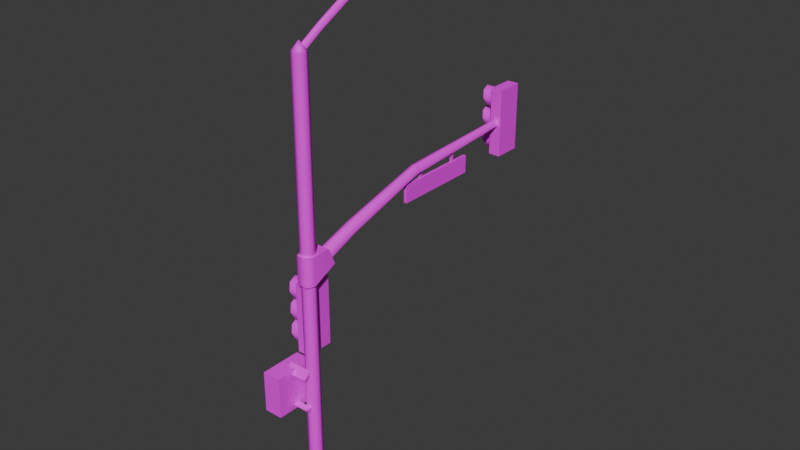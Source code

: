 # Source: CCity_TrafficLight.blend  (saved by Blender 4.5.88; exported with 4.5.12 LTS)
import bpy
from mathutils import Matrix  # noqa: F401  (used for matrix-valued properties, if any)

bpy.ops.wm.read_factory_settings(use_empty=True)
scene = bpy.context.scene
scene.name = 'Scene'

# ---- collections
col_collection = bpy.data.collections.new('Collection'); scene.collection.children.link(col_collection)

# ---- images (referenced by path relative to the original .blend; pixels are not part of the script)
import os
ASSET_DIR = os.environ.get("B2B_ASSET_DIR", "")  # directory of the original .blend (textures are referenced by path, not embedded)
HERE = os.path.dirname(os.path.abspath(__file__))  # packed textures are extracted next to this script under _unpacked/

def load_image(name, relpath, width, height, colorspace="sRGB"):
    """Load a texture the original file referenced (path relative to the .blend, or extracted next to this script)."""
    p = next((c for c in (os.path.join(HERE, relpath), os.path.join(ASSET_DIR, relpath)) if relpath and os.path.exists(c)), "")
    if p:
        img = bpy.data.images.load(p, check_existing=True)
        img.name = name
    else:  # same state as the original file: an image datablock whose file is absent (Cycles renders it pink)
        img = bpy.data.images.new(name, width, height)
        img.source = "FILE"
        img.filepath = "//" + (relpath or name)
    img.colorspace_settings.name = colorspace
    return img
img_file21 = load_image('file21', 'City_Props.png', 1024, 1024, 'sRGB')

# ---- materials (node trees are filled in below, after node groups)
mat_cityprops = bpy.data.materials.new('CityProps')
mat_cityprops.diffuse_color = (1.0, 1.0, 1.0, 1.0)
mat_cityprops.roughness = 0.5528
mat_cityprops1glow = bpy.data.materials.new('CityProps1GLOW')
mat_cityprops1glow.diffuse_color = (1.0, 1.0, 1.0, 1.0)
mat_cityprops1glow.roughness = 0.5528
mat_greenglow = bpy.data.materials.new('GreenGlow')
mat_greenglow.diffuse_color = (0.155, 1.0, 0.0, 1.0)
mat_greenglow.roughness = 0.5528
mat_whiteglow1 = bpy.data.materials.new('WhiteGlow1')
mat_whiteglow1.diffuse_color = (0.5095, 0.5098, 0.3798, 1.0)
mat_whiteglow1.roughness = 0.5528

# ---- material node trees
mat_cityprops.use_nodes = True; mat_cityprops.node_tree.nodes.clear()
_N = mat_cityprops.node_tree.nodes; _L = mat_cityprops.node_tree.links
n0 = _N.new('ShaderNodeBsdfPrincipled'); n0.name = 'Principled BSDF'; n0.location = (-200, 100)
n0.inputs[2].default_value = 0.5528
n0.inputs[27].default_value = (0.0, 0.0, 0.0, 1.0)
n0.inputs[28].default_value = 1.0
n1 = _N.new('ShaderNodeOutputMaterial'); n1.name = 'Material Output'; n1.location = (200, 100)
n2 = _N.new('ShaderNodeNormalMap'); n2.name = 'Normal Map'; n2.location = (-600, -600)
n2.label = 'Normal/Map'
n3 = _N.new('ShaderNodeTexImage'); n3.name = 'Image Texture'; n3.location = (-600, 300)
n3.image = img_file21
_L.new(n0.outputs[0], n1.inputs[0])
_L.new(n2.outputs[0], n0.inputs[5])
_L.new(n3.outputs[0], n0.inputs[0])
n1.is_active_output = True
mat_cityprops1glow.use_nodes = True; mat_cityprops1glow.node_tree.nodes.clear()
_N = mat_cityprops1glow.node_tree.nodes; _L = mat_cityprops1glow.node_tree.links
n0 = _N.new('ShaderNodeBsdfPrincipled'); n0.name = 'Principled BSDF'; n0.location = (-200, 100)
n0.inputs[2].default_value = 0.5528
n0.inputs[27].default_value = (0.0, 0.0, 0.0, 1.0)
n0.inputs[28].default_value = 1.0
n1 = _N.new('ShaderNodeOutputMaterial'); n1.name = 'Material Output'; n1.location = (200, 100)
n2 = _N.new('ShaderNodeNormalMap'); n2.name = 'Normal Map'; n2.location = (-600, -600)
n2.label = 'Normal/Map'
n3 = _N.new('ShaderNodeTexImage'); n3.name = 'Image Texture'; n3.location = (-600, 300)
n3.image = img_file21
_L.new(n0.outputs[0], n1.inputs[0])
_L.new(n2.outputs[0], n0.inputs[5])
_L.new(n3.outputs[0], n0.inputs[0])
n1.is_active_output = True
mat_greenglow.use_nodes = True; mat_greenglow.node_tree.nodes.clear()
_N = mat_greenglow.node_tree.nodes; _L = mat_greenglow.node_tree.links
n0 = _N.new('ShaderNodeBsdfPrincipled'); n0.name = 'Principled BSDF'; n0.location = (-200, 100)
n0.inputs[0].default_value = (0.155, 1.0, 0.0, 1.0)
n0.inputs[2].default_value = 0.5528
n0.inputs[27].default_value = (0.0, 0.0, 0.0, 1.0)
n0.inputs[28].default_value = 1.0
n1 = _N.new('ShaderNodeOutputMaterial'); n1.name = 'Material Output'; n1.location = (200, 100)
n2 = _N.new('ShaderNodeNormalMap'); n2.name = 'Normal Map'; n2.location = (-600, -600)
n2.label = 'Normal/Map'
_L.new(n0.outputs[0], n1.inputs[0])
_L.new(n2.outputs[0], n0.inputs[5])
n1.is_active_output = True
mat_whiteglow1.use_nodes = True; mat_whiteglow1.node_tree.nodes.clear()
_N = mat_whiteglow1.node_tree.nodes; _L = mat_whiteglow1.node_tree.links
n0 = _N.new('ShaderNodeBsdfPrincipled'); n0.name = 'Principled BSDF'; n0.location = (-200, 100)
n0.inputs[0].default_value = (0.5095, 0.5098, 0.3798, 1.0)
n0.inputs[2].default_value = 0.5528
n0.inputs[27].default_value = (0.0, 0.0, 0.0, 1.0)
n0.inputs[28].default_value = 1.0
n1 = _N.new('ShaderNodeOutputMaterial'); n1.name = 'Material Output'; n1.location = (200, 100)
n2 = _N.new('ShaderNodeNormalMap'); n2.name = 'Normal Map'; n2.location = (-600, -600)
n2.label = 'Normal/Map'
_L.new(n0.outputs[0], n1.inputs[0])
_L.new(n2.outputs[0], n0.inputs[5])
n1.is_active_output = True

# ---- world
world_world = bpy.data.worlds.new('World'); scene.world = world_world
world_world.use_nodes = True; world_world.node_tree.nodes.clear()
_N = world_world.node_tree.nodes; _L = world_world.node_tree.links
n0 = _N.new('ShaderNodeOutputWorld'); n0.name = 'World Output'; n0.location = (200, 100)
n1 = _N.new('ShaderNodeBackground'); n1.name = 'Background'; n1.location = (-200, 100)
n1.inputs[0].default_value = (0.05088, 0.05088, 0.05088, 1.0)
_L.new(n1.outputs[0], n0.inputs[0])
n0.is_active_output = True
world_world.color = (0.05088, 0.05088, 0.05088)
world_world.sun_shadow_jitter_overblur = 0.0

# ---- meshes
me_mesh_315 = bpy.data.meshes.new('Mesh.315')
me_mesh_315.from_pydata([(259.5, 610.0, 2.395), (259.5, 646.3, 2.395), (259.5, 646.3, -3.961), (259.5, 610.0, -3.961), (440.5, 610.0, -3.961), (440.5, 646.3, -3.961), (440.5, 646.7, 2.727), (440.5, 610.0, 2.395), (394.6, 643.8, 1.08), (394.6, 643.8, -1.963), (401.7, 643.8, -1.963), (401.7, 643.8, 1.08), (394.6, 677.8, -1.963), (401.7, 677.8, -1.963), (401.7, 677.8, 1.214), (394.6, 677.8, 1.08), (299.0, 643.8, 1.081), (299.0, 643.8, -1.962), (306.0, 643.8, -1.962), (306.0, 643.8, 1.081), (299.0, 671.3, -2.361), (306.0, 671.3, -2.361), (306.0, 671.3, 1.593), (299.0, 671.3, 1.426), (10.44, 596.9, -6.316), (10.44, 596.9, 6.423), (14.1, 577.2, 12.79), (14.1, 577.2, -12.69), (556.3, 691.1, -2.216), (556.3, 691.1, 2.282), (555.3, 678.1, 4.552), (555.4, 678.0, -4.445), (283.7, 662.3, -8.448), (283.6, 662.5, 8.003), (282.2, 678.7, 3.788), (282.2, 678.6, -4.438), (283.7, 662.3, -8.448), (283.6, 662.5, 8.003), (282.2, 678.7, 3.788), (282.2, 678.6, -4.438), (108.2, 612.5, -10.52), (108.2, 612.5, 10.63), (105.2, 630.4, 5.341), (105.2, 630.4, -5.234), (108.2, 612.5, 10.63), (105.2, 630.4, 5.341), (105.2, 630.4, -5.234), (108.2, 612.5, -10.52), (-2.112, 554.6, 16.75), (49.66, 577.7, 15.57), (-2.112, 611.9, 16.75), (35.18, 611.9, 15.57), (-2.112, 611.9, -15.95), (35.18, 611.9, -14.76), (-2.112, 554.6, -15.95), (49.66, 577.7, -14.76), (-16.62, 554.6, -9.699), (-16.62, 554.6, 10.5), (-16.62, 611.9, 10.5), (-16.62, 611.9, -9.699), (9.763, 969.0, 9.764), (13.81, 969.0, 0.0), (9.763, 969.0, -9.764), (0.0, 969.0, -13.81), (-9.764, 969.0, -9.764), (-13.81, 969.0, 0.0), (-9.764, 969.0, 9.764), (0.0, 969.0, 13.81), (9.763, 969.0, 9.764), (13.81, 969.0, 0.0), (9.763, 969.0, -9.764), (0.0, 969.0, -13.81), (-9.764, 969.0, -9.764), (-13.81, 969.0, 0.0), (-9.764, 969.0, 9.764), (0.0, 969.0, 13.81), (0.0, 987.0, 0.0), (0.0, -1.907e-06, -13.81), (9.763, -1.907e-06, -9.764), (13.81, -1.907e-06, 0.0), (9.763, -1.907e-06, 9.764), (0.0, -1.907e-06, 13.81), (-9.764, -1.907e-06, 9.764), (-13.81, -1.907e-06, 0.0), (-9.764, -1.907e-06, -9.764), (266.2, 1097.0, 4.033), (266.3, 1085.0, 5.704), (266.3, 1085.0, -5.703), (266.2, 1097.0, -4.033), (266.1, 1099.0, 0.0), (285.8, 1104.0, 16.87), (286.1, 1088.0, 23.86), (286.1, 1088.0, -23.85), (285.8, 1104.0, -16.87), (285.6, 1108.0, 0.0003052), (321.7, 1105.0, 17.25), (322.0, 1088.0, 24.39), (322.0, 1088.0, -24.39), (321.7, 1105.0, -17.25), (321.5, 1109.0, 0.0003052), (334.3, 1102.0, 10.91), (334.5, 1088.0, 15.43), (334.5, 1088.0, -15.43), (334.3, 1102.0, -10.91), (334.2, 1105.0, 0.0), (339.8, 1089.0, 0.0), (2.203, 975.6, 3.427), (4.524, 965.2, 4.847), (4.524, 965.2, -4.846), (2.203, 975.6, -3.427), (1.243, 976.7, 0.0), (199.7, 1074.0, 4.847), (199.7, 1074.0, -4.846), (198.2, 1085.0, -3.427), (197.6, 1087.0, 0.0), (198.2, 1085.0, 3.427), (48.15, 992.3, 4.847), (48.15, 992.3, -4.846), (46.39, 1003.0, -3.427), (45.66, 1004.0, 0.0), (46.39, 1003.0, 3.427), (285.8, 1104.0, 16.87), (285.6, 1108.0, 0.0), (285.8, 1104.0, -16.87), (286.1, 1088.0, -23.85), (286.1, 1088.0, 23.86), (199.7, 1074.0, 4.847), (199.7, 1074.0, -4.846), (198.2, 1085.0, -3.427), (197.6, 1087.0, 0.0), (198.2, 1085.0, 3.427), (-26.54, 368.0, -41.97), (-26.54, 368.0, -41.97), (-12.36, 368.0, -41.97), (-12.36, 381.9, -41.97), (-26.54, 368.0, 4.908), (-26.54, 368.0, 4.908), (-12.36, 368.0, 4.908), (-12.36, 381.9, 4.908), (-26.54, 302.4, -41.97), (-12.36, 288.5, -41.97), (-12.36, 302.4, -41.97), (-26.54, 302.4, 4.908), (-12.36, 288.5, 4.908), (-12.36, 302.4, 4.908), (-54.44, 366.7, -65.85), (15.14, 366.7, -65.85), (-54.44, 302.7, -65.85), (15.14, 302.7, -65.85), (-61.65, 375.9, -24.26), (22.35, 375.9, -24.26), (22.35, 375.9, -61.49), (-61.65, 375.9, -61.49), (-61.65, 293.6, -61.49), (22.35, 293.6, -61.49), (22.35, 293.6, -24.26), (-61.65, 293.6, -24.26), (-54.44, 366.7, -65.85), (15.14, 366.7, -65.85), (15.14, 302.7, -65.85), (-54.44, 302.7, -65.85), (-61.65, 375.9, -24.26), (-61.65, 293.6, -24.26), (22.35, 293.6, -24.26), (22.35, 375.9, -24.26), (-4.1, 545.9, -4.669), (-4.1, 405.5, -4.669), (52.24, 405.5, -4.669), (52.24, 545.9, -4.669), (-4.1, 545.9, -28.81), (52.24, 545.9, -28.81), (-4.1, 405.5, -28.81), (52.24, 405.5, -28.81), (-4.1, 545.9, -4.669), (52.24, 545.9, -4.669), (52.24, 545.9, -28.81), (-4.1, 545.9, -28.81), (-4.1, 405.5, -28.81), (52.24, 405.5, -28.81), (52.24, 405.5, -4.669), (-4.1, 405.5, -4.669), (38.45, 532.0, -56.92), (23.79, 538.1, -58.79), (9.138, 532.0, -56.92), (3.067, 517.3, -52.79), (9.138, 502.7, -46.85), (38.45, 502.7, -46.85), (44.52, 517.3, -52.79), (38.45, 532.0, -27.39), (23.79, 538.1, -27.39), (9.138, 532.0, -27.39), (3.067, 517.3, -27.39), (9.138, 502.7, -27.39), (38.45, 502.7, -27.39), (44.52, 517.3, -27.39), (36.41, 529.9, -43.08), (23.79, 535.2, -43.08), (11.18, 529.9, -43.08), (5.959, 517.3, -43.08), (11.18, 504.7, -43.08), (23.79, 499.5, -43.08), (36.41, 504.7, -43.08), (41.63, 517.3, -43.08), (23.79, 517.3, -50.06), (38.45, 488.6, -56.92), (23.79, 494.6, -58.79), (9.138, 488.6, -56.92), (3.067, 473.9, -52.79), (9.138, 459.3, -46.85), (38.45, 459.3, -46.85), (44.52, 473.9, -52.79), (38.45, 488.6, -27.39), (23.79, 494.6, -27.39), (9.138, 488.6, -27.39), (3.067, 473.9, -27.39), (9.138, 459.3, -27.39), (38.45, 459.3, -27.39), (44.52, 473.9, -27.39), (36.41, 486.5, -43.08), (23.79, 491.7, -43.08), (11.18, 486.5, -43.08), (5.959, 473.9, -43.08), (11.18, 461.3, -43.08), (23.79, 456.1, -43.08), (36.41, 461.3, -43.08), (41.63, 473.9, -43.08), (23.79, 473.9, -50.06), (38.45, 444.7, -56.92), (23.79, 450.8, -58.79), (9.138, 444.7, -56.92), (3.067, 430.0, -52.79), (9.138, 415.4, -46.85), (38.45, 415.4, -46.85), (44.52, 430.0, -52.79), (38.45, 444.7, -27.39), (23.79, 450.8, -27.39), (9.138, 444.7, -27.39), (3.067, 430.0, -27.39), (9.138, 415.4, -27.39), (38.45, 415.4, -27.39), (44.52, 430.0, -27.39), (36.41, 442.6, -43.08), (23.79, 447.9, -43.08), (11.18, 442.6, -43.08), (5.959, 430.0, -43.08), (11.18, 417.4, -43.08), (23.79, 412.2, -43.08), (36.41, 417.4, -43.08), (41.63, 430.0, -43.08), (23.79, 430.0, -50.06), (541.7, 752.7, 10.96), (541.7, 612.4, 10.96), (598.0, 612.4, 10.96), (598.0, 752.7, 10.96), (541.7, 752.7, -13.18), (598.0, 752.7, -13.18), (541.7, 612.4, -13.18), (598.0, 612.4, -13.18), (541.7, 752.7, 10.96), (598.0, 752.7, 10.96), (598.0, 752.7, -13.18), (541.7, 752.7, -13.18), (541.7, 612.4, -13.18), (598.0, 612.4, -13.18), (598.0, 612.4, 10.96), (541.7, 612.4, 10.96), (584.2, 738.8, -41.3), (569.6, 744.9, -43.17), (554.9, 738.8, -41.3), (548.8, 724.1, -37.16), (554.9, 709.5, -31.23), (584.2, 709.5, -31.23), (590.3, 724.1, -37.16), (584.2, 738.8, -11.77), (569.6, 744.9, -11.77), (554.9, 738.8, -11.77), (548.8, 724.1, -11.77), (554.9, 709.5, -11.77), (584.2, 709.5, -11.77), (590.3, 724.1, -11.77), (582.2, 736.7, -27.46), (569.6, 742.0, -27.46), (557.0, 736.7, -27.46), (551.7, 724.1, -27.46), (557.0, 711.5, -27.46), (569.6, 706.3, -27.46), (582.2, 711.5, -27.46), (587.4, 724.1, -27.46), (569.6, 724.1, -34.44), (584.2, 695.4, -41.3), (569.6, 701.4, -43.17), (554.9, 695.4, -41.3), (548.8, 680.7, -37.16), (554.9, 666.1, -31.23), (584.2, 666.1, -31.23), (590.3, 680.7, -37.16), (584.2, 695.4, -11.77), (569.6, 701.4, -11.77), (554.9, 695.4, -11.77), (548.8, 680.7, -11.77), (554.9, 666.1, -11.77), (584.2, 666.1, -11.77), (590.3, 680.7, -11.77), (582.2, 693.3, -27.46), (569.6, 698.5, -27.46), (557.0, 693.3, -27.46), (551.7, 680.7, -27.46), (557.0, 668.1, -27.46), (569.6, 662.9, -27.46), (582.2, 668.1, -27.46), (587.4, 680.7, -27.46), (569.6, 680.7, -34.44), (584.2, 651.5, -41.3), (569.6, 657.6, -43.17), (554.9, 651.5, -41.3), (548.8, 636.8, -37.16), (554.9, 622.2, -31.23), (584.2, 622.2, -31.23), (590.3, 636.8, -37.16), (584.2, 651.5, -11.77), (569.6, 657.6, -11.77), (554.9, 651.5, -11.77), (548.8, 636.8, -11.77), (554.9, 622.2, -11.77), (584.2, 622.2, -11.77), (590.3, 636.8, -11.77), (582.2, 649.5, -27.46), (569.6, 654.7, -27.46), (557.0, 649.5, -27.46), (551.7, 636.8, -27.46), (557.0, 624.2, -27.46), (569.6, 619.0, -27.46), (582.2, 624.2, -27.46), (587.4, 636.8, -27.46), (569.6, 636.8, -34.44), (273.2, 1083.0, -3.768), (273.3, 1093.0, -5.201), (273.3, 1093.0, 4.587), (273.2, 1083.0, 3.154), (273.2, 1082.0, -0.3066), (290.0, 1077.0, -14.78), (290.3, 1091.0, -20.78), (290.3, 1091.0, 20.16), (290.0, 1077.0, 14.17), (289.9, 1074.0, -0.3071), (320.8, 1076.0, -15.11), (321.1, 1091.0, -21.24), (321.1, 1091.0, 20.62), (320.8, 1076.0, 14.49), (320.7, 1073.0, -0.3071), (331.7, 1079.0, -9.67), (331.8, 1090.0, -13.55), (331.8, 1090.0, 12.93), (331.7, 1079.0, 9.057), (331.6, 1076.0, -0.3066), (336.4, 1090.0, -0.3066), (290.0, 1077.0, -14.78), (289.9, 1074.0, -0.3066), (290.0, 1077.0, 14.17), (290.3, 1091.0, 20.16), (290.3, 1091.0, -20.78)], [], [(0, 1, 2, 3), (4, 5, 6, 7), (6, 5, 2, 1), (3, 2, 5, 4), (1, 0, 7, 6), (9, 12, 13, 10), (15, 8, 11, 14), (17, 20, 21, 18), (23, 16, 19, 22), (24, 25, 42, 43), (25, 26, 41, 42), (27, 24, 43, 40), (38, 37, 30, 29), (39, 38, 29, 28), (36, 39, 28, 31), (45, 44, 33, 34), (46, 45, 34, 35), (47, 46, 35, 32), (48, 49, 51, 50), (50, 51, 53, 52), (52, 53, 55, 54), (49, 55, 53, 51), (56, 57, 58, 59), (48, 50, 58, 57), (50, 52, 59, 58), (52, 54, 56, 59), (61, 60, 80, 79), (62, 61, 79, 78), (63, 62, 78, 77), (64, 63, 77, 84), (65, 64, 84, 83), (66, 65, 83, 82), (67, 66, 82, 81), (60, 67, 81, 80), (69, 76, 68), (70, 76, 69), (71, 76, 70), (72, 76, 71), (73, 76, 72), (74, 76, 73), (75, 76, 74), (68, 76, 75), (125, 121, 85, 86), (87, 88, 123, 124), (88, 89, 122, 123), (89, 85, 121, 122), (90, 91, 96, 95), (92, 93, 98, 97), (93, 94, 99, 98), (94, 90, 95, 99), (95, 96, 101, 100), (97, 98, 103, 102), (98, 99, 104, 103), (99, 95, 100, 104), (101, 105, 100), (103, 105, 102), (104, 105, 103), (100, 105, 104), (86, 85, 130, 126), (88, 87, 127, 128), (89, 88, 128, 129), (85, 89, 129, 130), (113, 112, 117, 118), (114, 113, 118, 119), (115, 114, 119, 120), (111, 115, 120, 116), (118, 117, 108, 109), (119, 118, 109, 110), (120, 119, 110, 106), (116, 120, 106, 107), (138, 136, 137), (133, 134, 138, 137), (134, 131, 135, 138), (132, 134, 133), (139, 141, 140), (140, 141, 144, 143), (141, 139, 142, 144), (142, 143, 144), (149, 150, 151, 152), (157, 158, 159, 160), (155, 154, 151, 150), (153, 156, 149, 152), (146, 145, 152, 151), (147, 148, 154, 153), (148, 146, 151, 154), (145, 147, 153, 152), (161, 162, 163, 164), (165, 166, 167, 168), (173, 174, 175, 176), (169, 170, 172, 171), (179, 178, 175, 174), (177, 180, 173, 176), (182, 189, 188, 181), (183, 190, 189, 182), (184, 191, 190, 183), (185, 192, 191, 184), (187, 194, 193, 186), (181, 188, 194, 187), (196, 195, 203), (197, 196, 203), (198, 197, 203), (199, 198, 203), (200, 199, 203), (201, 200, 203), (202, 201, 203), (195, 202, 203), (205, 212, 211, 204), (206, 213, 212, 205), (207, 214, 213, 206), (208, 215, 214, 207), (210, 217, 216, 209), (204, 211, 217, 210), (219, 218, 226), (220, 219, 226), (221, 220, 226), (222, 221, 226), (223, 222, 226), (224, 223, 226), (225, 224, 226), (218, 225, 226), (228, 235, 234, 227), (229, 236, 235, 228), (230, 237, 236, 229), (231, 238, 237, 230), (233, 240, 239, 232), (227, 234, 240, 233), (242, 241, 249), (243, 242, 249), (244, 243, 249), (245, 244, 249), (246, 245, 249), (247, 246, 249), (248, 247, 249), (241, 248, 249), (250, 251, 252, 253), (258, 259, 260, 261), (254, 255, 257, 256), (264, 263, 260, 259), (262, 265, 258, 261), (267, 274, 273, 266), (268, 275, 274, 267), (269, 276, 275, 268), (270, 277, 276, 269), (272, 279, 278, 271), (266, 273, 279, 272), (281, 280, 288), (282, 281, 288), (283, 282, 288), (284, 283, 288), (285, 284, 288), (286, 285, 288), (287, 286, 288), (280, 287, 288), (290, 297, 296, 289), (291, 298, 297, 290), (292, 299, 298, 291), (293, 300, 299, 292), (295, 302, 301, 294), (289, 296, 302, 295), (304, 303, 311), (305, 304, 311), (306, 305, 311), (307, 306, 311), (308, 307, 311), (309, 308, 311), (310, 309, 311), (303, 310, 311), (313, 320, 319, 312), (314, 321, 320, 313), (315, 322, 321, 314), (316, 323, 322, 315), (318, 325, 324, 317), (312, 319, 325, 318), (327, 326, 334), (328, 327, 334), (329, 328, 334), (330, 329, 334), (331, 330, 334), (332, 331, 334), (333, 332, 334), (326, 333, 334), (360, 356, 336), (336, 356, 335), (337, 338, 359), (359, 338, 358), (339, 357, 338), (338, 357, 358), (339, 335, 357), (357, 335, 356), (340, 341, 345), (345, 341, 346), (343, 348, 342), (342, 348, 347), (344, 349, 343), (343, 349, 348), (344, 340, 349), (349, 340, 345), (346, 351, 345), (345, 351, 350), (347, 348, 352), (352, 348, 353), (348, 349, 353), (353, 349, 354), (345, 350, 349), (349, 350, 354), (351, 355, 350), (353, 355, 352), (354, 355, 353), (350, 355, 354)])
me_mesh_315.polygons.foreach_set('use_smooth', [True] * 209)
me_mesh_315.polygons.foreach_set('material_index', [0, 0, 0, 0, 0, 0, 0, 0, 0, 0, 0, 0, 0, 0, 0, 0, 0, 0, 0, 0, 0, 0, 0, 0, 0, 0, 0, 0, 0, 0, 0, 0, 0, 0, 0, 0, 0, 0, 0, 0, 0, 0, 0, 0, 0, 0, 0, 0, 0, 0, 0, 0, 0, 0, 0, 0, 0, 0, 0, 0, 0, 0, 0, 0, 0, 0, 0, 0, 0, 0, 0, 0, 0, 0, 0, 0, 0, 0, 0, 1, 0, 0, 0, 0, 0, 0, 0, 0, 0, 0, 0, 0, 0, 0, 0, 0, 0, 0, 0, 0, 0, 0, 0, 0, 0, 0, 0, 0, 0, 0, 0, 0, 0, 0, 0, 0, 0, 0, 0, 0, 0, 0, 0, 0, 0, 0, 2, 2, 2, 2, 2, 2, 2, 2, 0, 0, 0, 0, 0, 0, 0, 0, 0, 0, 0, 0, 0, 0, 0, 0, 0, 0, 0, 0, 0, 0, 0, 0, 0, 0, 0, 0, 0, 0, 0, 0, 0, 0, 0, 0, 0, 0, 0, 2, 2, 2, 2, 2, 2, 2, 2, 3, 3, 3, 3, 3, 3, 3, 3, 3, 3, 3, 3, 3, 3, 3, 3, 3, 3, 3, 3, 3, 3, 3, 3, 3, 3, 3, 3])
_k = set([(0, 1), (1, 2), (1, 6), (2, 3), (2, 5), (4, 5), (5, 6), (6, 7), (49, 51), (50, 51), (50, 58), (51, 53), (52, 53), (52, 59), (53, 55), (58, 59), (133, 134), (134, 138), (137, 138), (139, 141), (140, 141), (141, 144), (142, 144), (143, 144), (147, 153), (149, 152), (150, 151), (151, 152), (151, 154), (152, 153), (173, 176), (174, 175), (258, 261), (259, 260)])
me_mesh_315.attributes.new('sharp_edge', 'BOOLEAN', 'EDGE').data.foreach_set('value', [ (min(e.vertices), max(e.vertices)) in _k for e in me_mesh_315.edges])
_uv = me_mesh_315.uv_layers.new(name='map1')
_uv.uv.foreach_set('vector', [0.6126, 0.9625, 0.7232, 0.9625, 0.7232, 0.9879, 0.6126, 0.9879, 0.6126, 0.9625, 0.7232, 0.9625, 0.7232, 0.9879, 0.6126, 0.9879, 0.6005, 0.7088, 0.6336, 0.7088, 0.6336, 0.9888, 0.6005, 0.9888, 0.585, 0.9873, 0.5173, 0.9873, 0.5173, 0.7042, 0.585, 0.7042, 0.5173, 0.9885, 0.585, 0.9885, 0.585, 0.7042, 0.5173, 0.7042, 0.8476, 0.9634, 0.8476, 0.8302, 0.9359, 0.8302, 0.9359, 0.9634, 0.5511, 0.9885, 0.585, 0.9885, 0.585, 0.7042, 0.5511, 0.7042, 0.8476, 0.9634, 0.8476, 0.8302, 0.9359, 0.8302, 0.9359, 0.9634, 0.5511, 0.9885, 0.585, 0.9885, 0.585, 0.7042, 0.5511, 0.7042, 0.7576, -0.2738, 0.7971, -0.2738, 0.7971, 0.1381, 0.7576, 0.1381, 0.7971, -0.2738, 0.8367, -0.2738, 0.8367, 0.1381, 0.7971, 0.1381, 0.9553, -0.2738, 0.9948, -0.2738, 0.9948, 0.1381, 0.9553, 0.1381, 0.7971, 1.052, 0.8367, 1.052, 0.8367, 1.583, 0.7971, 1.583, 0.7576, 1.052, 0.7971, 1.052, 0.7971, 1.583, 0.7576, 1.583, 0.9553, 1.052, 0.9948, 1.052, 0.9948, 1.583, 0.9553, 1.583, 0.7971, 0.3441, 0.8367, 0.3441, 0.8367, 0.6015, 0.7971, 0.6015, 0.7576, 0.3441, 0.7971, 0.3441, 0.7971, 0.6015, 0.7576, 0.6015, 0.9553, 0.3441, 0.9948, 0.3441, 0.9948, 0.6015, 0.9553, 0.6015, 0.9375, 0.6111, 0.7958, 0.6843, 0.8354, 0.7926, 0.9375, 0.7926, 0.8794, 0.615, 0.8835, 0.4844, 0.9881, 0.4844, 0.9922, 0.615, 0.9375, 0.7926, 0.8354, 0.7926, 0.7958, 0.6843, 0.9375, 0.6111, 0.811, 0.5336, 0.9743, 0.5336, 0.9743, 0.6335, 0.811, 0.6335, 0.9471, 0.466, 0.8382, 0.466, 0.8382, 0.6335, 0.9471, 0.6335, 0.9375, 0.6111, 0.9375, 0.7926, 0.9772, 0.7926, 0.9772, 0.6111, 0.8794, 0.615, 0.9922, 0.615, 0.9706, 0.6659, 0.901, 0.6659, 0.9375, 0.7926, 0.9375, 0.6111, 0.9772, 0.6111, 0.9772, 0.7926, 0.8772, 1.48, 0.8467, 1.48, 0.8467, -0.3865, 0.8772, -0.3865, 0.9076, 1.48, 0.8772, 1.48, 0.8772, -0.3865, 0.9076, -0.3865, 0.938, 1.48, 0.9076, 1.48, 0.9076, -0.3865, 0.938, -0.3865, 0.9701, 1.477, 0.938, 1.48, 0.938, -0.3865, 0.9705, -0.3865, 0.9959, 1.474, 0.9701, 1.477, 0.9705, -0.3865, 0.9959, -0.3865, 0.7859, 1.48, 0.7555, 1.48, 0.7555, -0.3865, 0.7859, -0.3865, 0.8163, 1.48, 0.7859, 1.48, 0.7859, -0.3865, 0.8163, -0.3865, 0.8467, 1.48, 0.8163, 1.48, 0.8163, -0.3865, 0.8467, -0.3865, 0.8772, 1.536, 0.8772, 1.544, 0.8467, 1.536, 0.9076, 1.536, 0.8772, 1.544, 0.8772, 1.536, 0.938, 1.536, 0.8772, 1.544, 0.9076, 1.536, 0.9702, 1.536, 0.8772, 1.544, 0.938, 1.536, 0.9959, 1.531, 0.9882, 1.54, 0.9702, 1.536, 0.7859, 1.536, 0.8772, 1.544, 0.7555, 1.536, 0.8163, 1.536, 0.8772, 1.544, 0.7859, 1.536, 0.8467, 1.536, 0.8772, 1.544, 0.8163, 1.536, 0.854, 0.3353, 0.8645, 0.3361, 0.8752, 0.348, 0.8692, 0.3475, 0.9106, 0.3475, 0.9045, 0.348, 0.9152, 0.3361, 0.9257, 0.3353, 0.9045, 0.348, 0.8899, 0.3482, 0.8899, 0.3364, 0.9152, 0.3361, 0.8899, 0.3482, 0.8752, 0.348, 0.8645, 0.3361, 0.8899, 0.3364, 0.8287, 0.2214, 0.8034, 0.2203, 0.8014, 0.1404, 0.8273, 0.1416, 0.9764, 0.2203, 0.951, 0.2214, 0.9524, 0.1416, 0.9783, 0.1404, 0.951, 0.2214, 0.8899, 0.2219, 0.8899, 0.142, 0.9524, 0.1416, 0.8899, 0.2219, 0.8287, 0.2214, 0.8273, 0.1416, 0.8899, 0.142, 0.8273, 0.1416, 0.8014, 0.1404, 0.8339, 0.09381, 0.8503, 0.09456, 0.9783, 0.1404, 0.9524, 0.1416, 0.9294, 0.09456, 0.9458, 0.09381, 0.9524, 0.1416, 0.8899, 0.142, 0.8899, 0.09487, 0.9294, 0.09456, 0.8899, 0.142, 0.8273, 0.1416, 0.8503, 0.09456, 0.8899, 0.09487, 0.8339, 0.09381, 0.8899, 0.07403, 0.8503, 0.09456, 0.9294, 0.09456, 0.8899, 0.07403, 0.9458, 0.09381, 0.8899, 0.09487, 0.8899, 0.07403, 0.9294, 0.09456, 0.8503, 0.09456, 0.8899, 0.07403, 0.8899, 0.09487, 0.8414, 0.1655, 0.8556, 0.166, 0.8607, 0.2766, 0.8487, 0.2755, 0.9242, 0.166, 0.9384, 0.1655, 0.9311, 0.2755, 0.919, 0.2766, 0.8899, 0.1662, 0.9242, 0.166, 0.919, 0.2766, 0.8899, 0.277, 0.8556, 0.166, 0.8899, 0.1662, 0.8899, 0.277, 0.8607, 0.2766, 0.919, 0.4113, 0.9311, 0.4061, 0.9311, 0.9529, 0.919, 0.9592, 0.8899, 0.4134, 0.919, 0.4113, 0.919, 0.9592, 0.8899, 0.9618, 0.8607, 0.4113, 0.8899, 0.4134, 0.8899, 0.9618, 0.8607, 0.9592, 0.8487, 0.4061, 0.8607, 0.4113, 0.8607, 0.9592, 0.8487, 0.9529, 0.919, 0.9592, 0.9311, 0.9529, 0.9311, 1.11, 0.919, 1.119, 0.8899, 0.9618, 0.919, 0.9592, 0.919, 1.119, 0.8899, 1.122, 0.8607, 0.9592, 0.8899, 0.9618, 0.8899, 1.122, 0.8607, 1.119, 0.8487, 0.9529, 0.8607, 0.9592, 0.8607, 1.119, 0.8487, 1.11, 0.6239, 0.5633, 0.7011, 0.5633, 0.7011, 0.6406, 0.6239, 0.5633, 0.7011, 0.5633, 0.7011, 0.6406, 0.6239, 0.6406, 0.6239, 0.5633, 0.7011, 0.5633, 0.7011, 0.6406, 0.6239, 0.6406, 0.6239, 0.5633, 0.7011, 0.5633, 0.7011, 0.6406, 0.6239, 0.5633, 0.7011, 0.5633, 0.7011, 0.6406, 0.6239, 0.5633, 0.7011, 0.5633, 0.7011, 0.6406, 0.6239, 0.6406, 0.6239, 0.5633, 0.7011, 0.5633, 0.7011, 0.6406, 0.6239, 0.6406, 0.6239, 0.5633, 0.7011, 0.5633, 0.7011, 0.6406, 0.6185, 0.9593, 0.7303, 0.9593, 0.7303, 0.9847, 0.6185, 0.9847, 0.6097, 0.599, 0.5002, 0.599, 0.5002, 0.5012, 0.6097, 0.5012, 0.6063, 0.7071, 0.6398, 0.7071, 0.6398, 0.9855, 0.6063, 0.9855, 0.7096, 0.7063, 0.7359, 0.7063, 0.7359, 0.9712, 0.7096, 0.9712, 0.6205, 0.9707, 0.7242, 0.9707, 0.7348, 0.9861, 0.606, 0.9861, 0.7242, 0.717, 0.6205, 0.717, 0.606, 0.7025, 0.7348, 0.7025, 0.6205, 0.717, 0.6205, 0.9707, 0.606, 0.9861, 0.606, 0.7025, 0.7242, 0.9707, 0.7242, 0.717, 0.7348, 0.7025, 0.7348, 0.9861, 0.6043, 0.7624, 0.6408, 0.7624, 0.6408, 0.8479, 0.6043, 0.8479, 0.6286, 0.9307, 0.6286, 0.7608, 0.607, 0.7608, 0.607, 0.9307, 0.6169, 0.962, 0.7322, 0.962, 0.7322, 0.9882, 0.6169, 0.9882, 0.7326, 0.985, 0.6048, 0.985, 0.6048, 0.7031, 0.7326, 0.7031, 0.6043, 0.702, 0.6389, 0.702, 0.6389, 0.989, 0.6043, 0.989, 0.7108, 0.7011, 0.7379, 0.7011, 0.7379, 0.9743, 0.7108, 0.9743, 0.7326, 0.6794, 0.6139, 0.6794, 0.6139, 0.6263, 0.7279, 0.6263, 0.7279, 0.6263, 0.6139, 0.6263, 0.6139, 0.6794, 0.7326, 0.6794, 0.7175, 0.5748, 0.6139, 0.5748, 0.6139, 0.6263, 0.7279, 0.6263, 0.7026, 0.5234, 0.6139, 0.5234, 0.6139, 0.5748, 0.7175, 0.5748, 0.7175, 0.5748, 0.6139, 0.5748, 0.6139, 0.5234, 0.7026, 0.5234, 0.7279, 0.6263, 0.6139, 0.6263, 0.6139, 0.5748, 0.7175, 0.5748, 0.3121, 0.7556, 0.3529, 0.7725, 0.3121, 0.8064, 0.2713, 0.7725, 0.3121, 0.7556, 0.3121, 0.8064, 0.2544, 0.8133, 0.2713, 0.7725, 0.3121, 0.8064, 0.2713, 0.8542, 0.2544, 0.8133, 0.3121, 0.8064, 0.3121, 0.8711, 0.2713, 0.8542, 0.3121, 0.8064, 0.3529, 0.8542, 0.3121, 0.8711, 0.3121, 0.8064, 0.3699, 0.8133, 0.3529, 0.8542, 0.3121, 0.8064, 0.3529, 0.7725, 0.3699, 0.8133, 0.3121, 0.8064, 0.7326, 0.6794, 0.6139, 0.6794, 0.6139, 0.6263, 0.7279, 0.6263, 0.7279, 0.6263, 0.6139, 0.6263, 0.6139, 0.6794, 0.7326, 0.6794, 0.7175, 0.5748, 0.6139, 0.5748, 0.6139, 0.6263, 0.7279, 0.6263, 0.7026, 0.5234, 0.6139, 0.5234, 0.6139, 0.5748, 0.7175, 0.5748, 0.7175, 0.5748, 0.6139, 0.5748, 0.6139, 0.5234, 0.7026, 0.5234, 0.7279, 0.6263, 0.6139, 0.6263, 0.6139, 0.5748, 0.7175, 0.5748, 0.3128, 0.8803, 0.3536, 0.8972, 0.3128, 0.9311, 0.2719, 0.8972, 0.3128, 0.8803, 0.3128, 0.9311, 0.255, 0.938, 0.2719, 0.8972, 0.3128, 0.9311, 0.2719, 0.9789, 0.255, 0.938, 0.3128, 0.9311, 0.3128, 0.9958, 0.2719, 0.9789, 0.3128, 0.9311, 0.3536, 0.9789, 0.3128, 0.9958, 0.3128, 0.9311, 0.3705, 0.938, 0.3536, 0.9789, 0.3128, 0.9311, 0.3536, 0.8972, 0.3705, 0.938, 0.3128, 0.9311, 0.7326, 0.6794, 0.6139, 0.6794, 0.6139, 0.6263, 0.7279, 0.6263, 0.7279, 0.6263, 0.6139, 0.6263, 0.6139, 0.6794, 0.7326, 0.6794, 0.7175, 0.5748, 0.6139, 0.5748, 0.6139, 0.6263, 0.7279, 0.6263, 0.7026, 0.5234, 0.6139, 0.5234, 0.6139, 0.5748, 0.7175, 0.5748, 0.7175, 0.5748, 0.6139, 0.5748, 0.6139, 0.5234, 0.7026, 0.5234, 0.7279, 0.6263, 0.6139, 0.6263, 0.6139, 0.5748, 0.7175, 0.5748, 0.4378, 0.8756, 0.4813, 0.8936, 0.4378, 0.9298, 0.3942, 0.8936, 0.4378, 0.8756, 0.4378, 0.9298, 0.3762, 0.9372, 0.3942, 0.8936, 0.4378, 0.9298, 0.3942, 0.9807, 0.3762, 0.9372, 0.4378, 0.9298, 0.4378, 0.9987, 0.3942, 0.9807, 0.4378, 0.9298, 0.4813, 0.9807, 0.4378, 0.9987, 0.4378, 0.9298, 0.4994, 0.9372, 0.4813, 0.9807, 0.4378, 0.9298, 0.4813, 0.8936, 0.4994, 0.9372, 0.4378, 0.9298, 0.6286, 0.9307, 0.6286, 0.7608, 0.607, 0.7608, 0.607, 0.9307, 0.6169, 0.962, 0.7322, 0.962, 0.7322, 0.9882, 0.6169, 0.9882, 0.7326, 0.985, 0.6048, 0.985, 0.6048, 0.7031, 0.7326, 0.7031, 0.6043, 0.702, 0.6389, 0.702, 0.6389, 0.989, 0.6043, 0.989, 0.7108, 0.7011, 0.7379, 0.7011, 0.7379, 0.9743, 0.7108, 0.9743, 0.7326, 0.6794, 0.6139, 0.6794, 0.6139, 0.6263, 0.7279, 0.6263, 0.7279, 0.6263, 0.6139, 0.6263, 0.6139, 0.6794, 0.7326, 0.6794, 0.7175, 0.5748, 0.6139, 0.5748, 0.6139, 0.6263, 0.7279, 0.6263, 0.7026, 0.5234, 0.6139, 0.5234, 0.6139, 0.5748, 0.7175, 0.5748, 0.7175, 0.5748, 0.6139, 0.5748, 0.6139, 0.5234, 0.7026, 0.5234, 0.7279, 0.6263, 0.6139, 0.6263, 0.6139, 0.5748, 0.7175, 0.5748, 0.3121, 0.7556, 0.3529, 0.7725, 0.3121, 0.8064, 0.2713, 0.7725, 0.3121, 0.7556, 0.3121, 0.8064, 0.2544, 0.8133, 0.2713, 0.7725, 0.3121, 0.8064, 0.2713, 0.8542, 0.2544, 0.8133, 0.3121, 0.8064, 0.3121, 0.8711, 0.2713, 0.8542, 0.3121, 0.8064, 0.3529, 0.8542, 0.3121, 0.8711, 0.3121, 0.8064, 0.3699, 0.8133, 0.3529, 0.8542, 0.3121, 0.8064, 0.3529, 0.7725, 0.3699, 0.8133, 0.3121, 0.8064, 0.7326, 0.6794, 0.6139, 0.6794, 0.6139, 0.6263, 0.7279, 0.6263, 0.7279, 0.6263, 0.6139, 0.6263, 0.6139, 0.6794, 0.7326, 0.6794, 0.7175, 0.5748, 0.6139, 0.5748, 0.6139, 0.6263, 0.7279, 0.6263, 0.7026, 0.5234, 0.6139, 0.5234, 0.6139, 0.5748, 0.7175, 0.5748, 0.7175, 0.5748, 0.6139, 0.5748, 0.6139, 0.5234, 0.7026, 0.5234, 0.7279, 0.6263, 0.6139, 0.6263, 0.6139, 0.5748, 0.7175, 0.5748, 0.3128, 0.8803, 0.3536, 0.8972, 0.3128, 0.9311, 0.2719, 0.8972, 0.3128, 0.8803, 0.3128, 0.9311, 0.255, 0.938, 0.2719, 0.8972, 0.3128, 0.9311, 0.2719, 0.9789, 0.255, 0.938, 0.3128, 0.9311, 0.3128, 0.9958, 0.2719, 0.9789, 0.3128, 0.9311, 0.3536, 0.9789, 0.3128, 0.9958, 0.3128, 0.9311, 0.3705, 0.938, 0.3536, 0.9789, 0.3128, 0.9311, 0.3536, 0.8972, 0.3705, 0.938, 0.3128, 0.9311, 0.7326, 0.6794, 0.6139, 0.6794, 0.6139, 0.6263, 0.7279, 0.6263, 0.7279, 0.6263, 0.6139, 0.6263, 0.6139, 0.6794, 0.7326, 0.6794, 0.7175, 0.5748, 0.6139, 0.5748, 0.6139, 0.6263, 0.7279, 0.6263, 0.7026, 0.5234, 0.6139, 0.5234, 0.6139, 0.5748, 0.7175, 0.5748, 0.7175, 0.5748, 0.6139, 0.5748, 0.6139, 0.5234, 0.7026, 0.5234, 0.7279, 0.6263, 0.6139, 0.6263, 0.6139, 0.5748, 0.7175, 0.5748, 0.4378, 0.8756, 0.4813, 0.8936, 0.4378, 0.9298, 0.3942, 0.8936, 0.4378, 0.8756, 0.4378, 0.9298, 0.3762, 0.9372, 0.3942, 0.8936, 0.4378, 0.9298, 0.3942, 0.9807, 0.3762, 0.9372, 0.4378, 0.9298, 0.4378, 0.9987, 0.3942, 0.9807, 0.4378, 0.9298, 0.4813, 0.9807, 0.4378, 0.9987, 0.4378, 0.9298, 0.4994, 0.9372, 0.4813, 0.9807, 0.4378, 0.9298, 0.4813, 0.8936, 0.4994, 0.9372, 0.4378, 0.9298, 0.854, 0.3353, 0.8645, 0.3361, 0.8692, 0.3475, 0.8692, 0.3475, 0.8645, 0.3361, 0.8752, 0.348, 0.9106, 0.3475, 0.9045, 0.348, 0.9257, 0.3353, 0.9257, 0.3353, 0.9045, 0.348, 0.9152, 0.3361, 0.8899, 0.3482, 0.8899, 0.3364, 0.9045, 0.348, 0.9045, 0.348, 0.8899, 0.3364, 0.9152, 0.3361, 0.8899, 0.3482, 0.8752, 0.348, 0.8899, 0.3364, 0.8899, 0.3364, 0.8752, 0.348, 0.8645, 0.3361, 0.8287, 0.2214, 0.8034, 0.2203, 0.8273, 0.1416, 0.8273, 0.1416, 0.8034, 0.2203, 0.8014, 0.1404, 0.951, 0.2214, 0.9524, 0.1416, 0.9764, 0.2203, 0.9764, 0.2203, 0.9524, 0.1416, 0.9783, 0.1404, 0.8899, 0.2219, 0.8899, 0.142, 0.951, 0.2214, 0.951, 0.2214, 0.8899, 0.142, 0.9524, 0.1416, 0.8899, 0.2219, 0.8287, 0.2214, 0.8899, 0.142, 0.8899, 0.142, 0.8287, 0.2214, 0.8273, 0.1416, 0.8014, 0.1404, 0.8339, 0.09381, 0.8273, 0.1416, 0.8273, 0.1416, 0.8339, 0.09381, 0.8503, 0.09456, 0.9783, 0.1404, 0.9524, 0.1416, 0.9458, 0.09381, 0.9458, 0.09381, 0.9524, 0.1416, 0.9294, 0.09456, 0.9524, 0.1416, 0.8899, 0.142, 0.9294, 0.09456, 0.9294, 0.09456, 0.8899, 0.142, 0.8899, 0.09487, 0.8273, 0.1416, 0.8503, 0.09456, 0.8899, 0.142, 0.8899, 0.142, 0.8503, 0.09456, 0.8899, 0.09487, 0.8339, 0.09381, 0.8899, 0.07403, 0.8503, 0.09456, 0.9294, 0.09456, 0.8899, 0.07403, 0.9458, 0.09381, 0.8899, 0.09487, 0.8899, 0.07403, 0.9294, 0.09456, 0.8503, 0.09456, 0.8899, 0.07403, 0.8899, 0.09487])
me_mesh_315.materials.append(mat_cityprops)
me_mesh_315.materials.append(mat_cityprops1glow)
me_mesh_315.materials.append(mat_greenglow)
me_mesh_315.materials.append(mat_whiteglow1)
me_mesh_315.update()
me_mesh_315.normals_split_custom_set([tuple(v) for v in zip(*[iter([-1.0, 0.0, 0.0, -1.0, 0.0, 0.0, -1.0, 0.0, 0.0, -1.0, 0.0, 0.0, 1.0, -8.972e-07, 0.0, 1.0, -8.972e-07, 0.0, 1.0, -8.972e-07, 0.0, 1.0, -8.972e-07, 0.0, -0.0009343, 0.9996, -0.02661, -0.0009343, 0.9996, -0.02661, -0.0009343, 0.9996, -0.02661, -0.0009343, 0.9996, -0.02661, 0.0, 0.0, -1.0, 0.0, 0.0, -1.0, 0.0, 0.0, -1.0, 0.0, 0.0, -1.0, -0.0009127, -0.004547, 1.0, -0.0009127, -0.004547, 1.0, -0.0009127, -0.004547, 1.0, -0.0009127, -0.004547, 1.0, 0.0, 0.0, -1.0, 2.045e-09, -0.1715, -0.9852, 0.0, -0.1715, -0.9852, 0.0, 0.0, -1.0, -0.009034, -0.002066, 1.0, -0.009173, -0.002039, 1.0, -0.009034, -0.002066, 1.0, -0.008937, -0.002085, 1.0, 1.673e-06, -0.01952, -0.9998, 3.13e-09, -0.2765, -0.961, 0.0, -0.2765, -0.961, -2.393e-07, -0.01952, -0.9998, -0.01162, -0.01911, 0.9997, -0.01162, -0.01909, 0.9998, -0.01162, -0.01911, 0.9997, -0.01162, -0.01909, 0.9998, -0.2833, 0.8165, -0.503, -0.2833, 0.8165, 0.503, -0.2688, 0.8261, 0.4952, -0.2691, 0.8249, -0.4972, -0.2833, 0.8165, 0.503, 0.02264, 0.0008448, 0.9997, 0.01601, 0.01572, 0.9997, -0.2688, 0.8261, 0.4952, 0.02265, 0.0008063, -0.9997, -0.2833, 0.8165, -0.503, -0.2691, 0.8249, -0.4972, 0.01556, 0.01291, -0.9998, -0.04266, 0.8761, 0.4802, 0.0102, 0.02774, 0.9996, 0.0148, 0.1023, 0.9946, -0.005246, 0.8979, 0.4402, -0.04037, 0.8648, -0.5005, -0.04266, 0.8761, 0.4802, -0.005246, 0.8979, 0.4402, -0.006386, 0.8865, -0.4626, 0.01486, 0.002957, -0.9999, -0.04037, 0.8648, -0.5005, -0.006386, 0.8865, -0.4626, 0.01216, 0.08115, -0.9966, -0.2271, 0.8425, 0.4885, 0.008971, 0.02229, 0.9997, 0.002656, 0.03918, 0.9992, -0.1387, 0.8677, 0.4773, -0.2268, 0.8358, -0.5, -0.2271, 0.8425, 0.4885, -0.1387, 0.8677, 0.4773, -0.135, 0.8553, -0.5002, 0.009462, 0.00883, -0.9999, -0.2268, 0.8358, -0.5, -0.135, 0.8553, -0.5002, 0.00996, 0.01458, -0.9998, -0.1323, 0.002615, 0.9912, 0.02559, 0.00405, 0.9997, 0.02559, 0.00405, 0.9997, -0.1024, 0.002889, 0.9947, 0.0, 1.0, 0.0, 0.0, 1.0, 0.0, 0.0, 1.0, 0.0, 0.0, 1.0, 0.0, -0.1024, 0.002107, -0.9947, 0.02559, 0.00405, -0.9997, 0.02559, 0.00405, -0.9997, -0.1323, 0.002613, -0.9912, 0.9208, 0.3901, 0.0, 0.9208, 0.3901, 0.0, 0.9208, 0.3901, 0.0, 0.9208, 0.3901, 0.0, -0.8768, 0.0, -0.4809, -0.8768, -7.022e-09, 0.4808, -0.8768, 0.0, 0.4808, -0.8768, 7.016e-09, -0.4809, -0.1323, 0.002615, 0.9912, -0.1024, 0.002889, 0.9947, -0.8768, 0.0, 0.4808, -0.8768, -7.022e-09, 0.4808, 0.0, 1.0, 0.0, 0.0, 1.0, 0.0, 0.0, 1.0, 0.0, 0.0, 1.0, 0.0, -0.1024, 0.002107, -0.9947, -0.1323, 0.002613, -0.9912, -0.8768, 0.0, -0.4809, -0.8768, 7.016e-09, -0.4809, 1.0, 0.0, -4.456e-06, 0.7071, 0.0, 0.7071, 0.7071, 0.0, 0.7071, 1.0, 0.0, -4.456e-06, 0.7071, 0.0, -0.7071, 1.0, 0.0, -4.456e-06, 1.0, 0.0, -4.456e-06, 0.7071, 0.0, -0.7071, 9.939e-06, 0.0, -1.0, 0.7071, 0.0, -0.7071, 0.7071, 0.0, -0.7071, 9.939e-06, 0.0, -1.0, -0.7071, 0.0, -0.7071, 9.939e-06, 0.0, -1.0, 9.939e-06, 0.0, -1.0, -0.7071, 0.0, -0.7071, -1.0, 0.0, -4.395e-06, -0.7071, 0.0, -0.7071, -0.7071, 0.0, -0.7071, -1.0, 0.0, -4.395e-06, -0.7071, 0.0, 0.7071, -1.0, 0.0, -4.395e-06, -1.0, 0.0, -4.395e-06, -0.7071, 0.0, 0.7071, 9.939e-06, 0.0, 1.0, -0.7071, 0.0, 0.7071, -0.7071, 0.0, 0.7071, 9.939e-06, 0.0, 1.0, 0.7071, 0.0, 0.7071, 9.939e-06, 0.0, 1.0, 9.939e-06, 0.0, 1.0, 0.7071, 0.0, 0.7071, 0.9908, 0.1354, 2.173e-05, 5.059e-06, 1.0, -6.732e-06, 0.7006, 0.1354, 0.7006, 0.7006, 0.1354, -0.7006, 5.059e-06, 1.0, -6.732e-06, 0.9908, 0.1354, 2.173e-05, 3.474e-05, 0.1354, -0.9908, 5.059e-06, 1.0, -6.732e-06, 0.7006, 0.1354, -0.7006, -0.7006, 0.1354, -0.7006, 5.059e-06, 1.0, -6.732e-06, 3.474e-05, 0.1354, -0.9908, -0.9908, 0.1354, -2.971e-05, 5.059e-06, 1.0, -6.732e-06, -0.7006, 0.1354, -0.7006, -0.7006, 0.1354, 0.7006, 5.059e-06, 1.0, -6.732e-06, -0.9908, 0.1354, -2.971e-05, -1.668e-05, 0.1354, 0.9908, 5.059e-06, 1.0, -6.732e-06, -0.7006, 0.1354, 0.7006, 0.7006, 0.1354, 0.7006, 5.059e-06, 1.0, -6.732e-06, -1.668e-05, 0.1354, 0.9908, -0.4808, -0.0229, 0.8765, -0.4064, 0.7431, 0.5316, -0.2254, 0.7012, 0.6764, -0.1973, 0.0009228, 0.9803, -0.1973, 0.0009424, -0.9804, -0.2254, 0.7012, -0.6764, -0.4064, 0.7431, -0.5316, -0.4808, -0.02289, -0.8765, -0.2254, 0.7012, -0.6764, -0.2241, 0.9746, -1.554e-05, -0.3285, 0.9445, -2.334e-06, -0.4064, 0.7431, -0.5316, -0.2241, 0.9746, -1.554e-05, -0.2254, 0.7012, 0.6764, -0.4064, 0.7431, 0.5316, -0.3285, 0.9445, -2.334e-06, -0.06333, 0.8758, 0.4786, -0.08202, 0.0237, 0.9963, 0.1789, 0.01517, 0.9837, 0.1126, 0.871, 0.4783, -0.0818, 0.005289, -0.9966, -0.06332, 0.8758, -0.4786, 0.1127, 0.871, -0.4783, 0.1736, 0.0011, -0.9848, -0.06332, 0.8758, -0.4786, -0.04117, 0.9992, 1.578e-06, 0.08319, 0.9965, -1.311e-06, 0.1127, 0.871, -0.4783, -0.04117, 0.9992, 1.578e-06, -0.06333, 0.8758, 0.4786, 0.1126, 0.871, 0.4783, 0.08319, 0.9965, -1.311e-06, 0.1126, 0.871, 0.4783, 0.1789, 0.01517, 0.9837, 0.6577, 0.02264, 0.7529, 0.4844, 0.7889, 0.3782, 0.1736, 0.0011, -0.9848, 0.1127, 0.871, -0.4783, 0.4844, 0.7888, -0.3782, 0.6577, 0.02263, -0.7529, 0.1127, 0.871, -0.4783, 0.08319, 0.9965, -1.311e-06, 0.4114, 0.9115, -1.655e-05, 0.4844, 0.7888, -0.3782, 0.08319, 0.9965, -1.311e-06, 0.1126, 0.871, 0.4783, 0.4844, 0.7889, 0.3782, 0.4114, 0.9115, -1.655e-05, 0.6577, 0.02264, 0.7529, 0.9995, 0.03243, -1.644e-05, 0.4844, 0.7889, 0.3782, 0.4844, 0.7888, -0.3782, 0.9995, 0.03243, -1.644e-05, 0.6577, 0.02263, -0.7529, 0.4114, 0.9115, -1.655e-05, 0.9995, 0.03243, -1.644e-05, 0.4844, 0.7888, -0.3782, 0.4844, 0.7889, 0.3782, 0.9995, 0.03243, -1.644e-05, 0.4114, 0.9115, -1.655e-05, -0.1973, 0.0009228, 0.9803, -0.2254, 0.7012, 0.6764, -0.1265, 0.7126, 0.6901, -0.01859, 0.02266, 0.9996, -0.2254, 0.7012, -0.6764, -0.1973, 0.0009424, -0.9804, -0.0186, 0.02272, -0.9996, -0.1265, 0.7126, -0.6901, -0.2241, 0.9746, -1.554e-05, -0.2254, 0.7012, -0.6764, -0.1265, 0.7126, -0.6901, -0.1688, 0.9856, 6.602e-07, -0.2254, 0.7012, 0.6764, -0.2241, 0.9746, -1.554e-05, -0.1688, 0.9856, 6.602e-07, -0.1265, 0.7126, 0.6901, -0.3115, 0.6479, -0.6951, -0.008856, 0.02182, -0.9997, -0.004887, 0.008709, -1.0, -0.3485, 0.622, -0.7012, -0.4343, 0.9008, -2.857e-06, -0.3115, 0.6479, -0.6951, -0.3485, 0.622, -0.7012, -0.4889, 0.8723, -2.801e-05, -0.3115, 0.6479, 0.6951, -0.4343, 0.9008, -2.857e-06, -0.4889, 0.8723, -2.801e-05, -0.3486, 0.6221, 0.7011, -0.008828, 0.02178, 0.9997, -0.3115, 0.6479, 0.6951, -0.3486, 0.6221, 0.7011, -0.004899, 0.008701, 1.0, -0.3485, 0.622, -0.7012, -0.004887, 0.008709, -1.0, -0.02592, 0.04118, -0.9988, -0.3888, 0.6229, -0.6789, -0.4889, 0.8723, -2.801e-05, -0.3485, 0.622, -0.7012, -0.3888, 0.6229, -0.6789, -0.5296, 0.8482, -2.684e-05, -0.3486, 0.6221, 0.7011, -0.4889, 0.8723, -2.801e-05, -0.5296, 0.8482, -2.684e-05, -0.3888, 0.6229, 0.6788, -0.004899, 0.008701, 1.0, -0.3486, 0.6221, 0.7011, -0.3888, 0.6229, 0.6788, -0.02592, 0.04117, 0.9988, 0.0, 0.0, 1.0, 0.0, 0.0, 1.0, 0.0, 0.0, 1.0, 1.0, 0.0, 0.0, 1.0, 0.0, 0.0, 1.0, 0.0, 0.0, 1.0, 0.0, 0.0, -0.7001, 0.714, 0.0, -0.7001, 0.714, 0.0, -0.7001, 0.714, 0.0, -0.7001, 0.714, 0.0, 0.0, 0.0, -1.0, 0.0, 0.0, -1.0, 0.0, 0.0, -1.0, 0.0, 0.0, -1.0, 0.0, 0.0, -1.0, 0.0, 0.0, -1.0, 1.0, 0.0, 0.0, 1.0, 0.0, 0.0, 1.0, 0.0, 0.0, 1.0, 0.0, 0.0, 0.0, 1.0, 0.0, 0.0, 1.0, 0.0, 0.0, 1.0, 0.0, 0.0, 1.0, 0.0, 0.0, 0.0, 1.0, 0.0, 0.0, 1.0, 0.0, 0.0, 1.0, 0.0, 1.0, 0.0, 0.0, 1.0, 0.0, 0.0, 1.0, 0.0, 0.0, 1.0, 0.0, 0.0, 0.0, -1.0, 0.0, 0.0, -1.0, 0.0, 0.0, -1.0, 0.0, 0.0, -1.0, 0.9999, 0.004807, -0.01056, 0.9999, 0.004808, -0.01056, 0.9999, 0.004808, -0.01056, 0.9999, 0.004809, -0.01056, -1.0, 0.0, 0.0, -1.0, 0.0, 0.0, -1.0, 0.0, 0.0, -1.0, 0.0, 0.0, 0.2552, 0.2441, -0.9356, -0.2551, 0.2441, -0.9356, -0.2085, 0.2813, -0.9367, 0.2085, 0.2812, -0.9367, -0.2551, -0.2442, -0.9356, 0.2552, -0.2441, -0.9356, 0.2085, -0.2812, -0.9367, -0.2084, -0.2813, -0.9367, 0.2552, -0.2441, -0.9356, 0.2552, 0.2441, -0.9356, 0.2085, 0.2812, -0.9367, 0.2085, -0.2812, -0.9367, -0.2551, 0.2441, -0.9356, -0.2552, -0.2441, -0.9356, -0.2085, -0.2812, -0.9367, -0.2085, 0.2813, -0.9367, 0.0, 0.0, 1.0, 0.0, 0.0, 1.0, 0.0, 0.0, 1.0, 0.0, 0.0, 1.0, 0.0, 0.0, 1.0, 0.0, 0.0, 1.0, 0.0, 0.0, 1.0, 0.0, 0.0, 1.0, 0.0, 1.0, 0.0, 0.0, 1.0, 0.0, 0.0, 1.0, 0.0, 0.0, 1.0, 0.0, -0.04838, 0.01683, -0.9987, 0.04838, 0.01683, -0.9987, 0.04839, -0.01682, -0.9987, -0.04838, -0.01683, -0.9987, 0.9998, 0.00187, -0.01773, 0.9998, 0.00187, -0.01773, 0.9998, 0.00187, -0.01773, 0.9998, 0.001869, -0.01773, -1.0, 0.0, 0.0, -1.0, 0.0, 0.0, -1.0, 0.0, 0.0, -1.0, 0.0, 0.0, -3.654e-06, 0.9988, -0.04993, 4.107e-08, 1.0, 0.0, 0.6966, 0.7174, 1.286e-09, 0.6653, 0.7449, -0.0499, -0.6653, 0.7449, -0.0499, -0.6966, 0.7174, 0.0, 4.107e-08, 1.0, 0.0, -3.654e-06, 0.9988, -0.04993, -0.9943, 0.09167, -0.05441, -0.9996, 0.02718, 0.0, -0.6966, 0.7174, 0.0, -0.6653, 0.7449, -0.0499, -0.7456, -0.6642, -0.05386, -0.7216, -0.6923, -1.736e-05, -0.9996, 0.02718, 0.0, -0.9943, 0.09167, -0.05441, 0.9943, 0.09167, -0.05441, 0.9996, 0.02718, 2.376e-09, 0.7216, -0.6923, -1.745e-05, 0.7456, -0.6642, -0.05387, 0.6653, 0.7449, -0.0499, 0.6966, 0.7174, 1.286e-09, 0.9996, 0.02718, 2.376e-09, 0.9943, 0.09167, -0.05441, -3.283e-05, 0.6626, -0.749, 0.4685, 0.4685, -0.749, -3.088e-06, -1.088e-06, -1.0, -0.4685, 0.4685, -0.749, -3.283e-05, 0.6626, -0.749, -3.088e-06, -1.088e-06, -1.0, -0.6626, -2.627e-05, -0.749, -0.4685, 0.4685, -0.749, -3.088e-06, -1.088e-06, -1.0, -0.4684, -0.4685, -0.749, -0.6626, -2.627e-05, -0.749, -3.088e-06, -1.088e-06, -1.0, 2.279e-05, -0.6626, -0.749, -0.4684, -0.4685, -0.749, -3.088e-06, -1.088e-06, -1.0, 0.4685, -0.4685, -0.749, 2.279e-05, -0.6626, -0.749, -3.088e-06, -1.088e-06, -1.0, 0.6626, 2.86e-05, -0.749, 0.4685, -0.4685, -0.749, -3.088e-06, -1.088e-06, -1.0, 0.4685, 0.4685, -0.749, 0.6626, 2.86e-05, -0.749, -3.088e-06, -1.088e-06, -1.0, -3.654e-06, 0.9988, -0.04993, 4.107e-08, 1.0, 0.0, 0.6966, 0.7174, 1.286e-09, 0.6653, 0.7449, -0.0499, -0.6653, 0.7449, -0.0499, -0.6966, 0.7174, 0.0, 4.107e-08, 1.0, 0.0, -3.654e-06, 0.9988, -0.04993, -0.9943, 0.09167, -0.05441, -0.9996, 0.02718, 0.0, -0.6966, 0.7174, 0.0, -0.6653, 0.7449, -0.0499, -0.7456, -0.6642, -0.05386, -0.7216, -0.6923, -1.736e-05, -0.9996, 0.02718, 0.0, -0.9943, 0.09167, -0.05441, 0.9943, 0.09167, -0.05441, 0.9996, 0.02724, 2.381e-09, 0.7216, -0.6923, -1.745e-05, 0.7456, -0.6642, -0.05387, 0.6653, 0.7449, -0.0499, 0.6966, 0.7174, 1.286e-09, 0.9996, 0.02724, 2.381e-09, 0.9943, 0.09167, -0.05441, -3.334e-05, 0.6626, -0.749, 0.4685, 0.4685, -0.749, -3.059e-06, -1.921e-06, -1.0, -0.4685, 0.4685, -0.749, -3.334e-05, 0.6626, -0.749, -3.059e-06, -1.921e-06, -1.0, -0.6626, -2.627e-05, -0.749, -0.4685, 0.4685, -0.749, -3.059e-06, -1.921e-06, -1.0, -0.4684, -0.4685, -0.749, -0.6626, -2.627e-05, -0.749, -3.059e-06, -1.921e-06, -1.0, 2.281e-05, -0.6626, -0.749, -0.4684, -0.4685, -0.749, -3.059e-06, -1.921e-06, -1.0, 0.4685, -0.4685, -0.749, 2.281e-05, -0.6626, -0.749, -3.059e-06, -1.921e-06, -1.0, 0.6626, 2.936e-05, -0.749, 0.4685, -0.4685, -0.749, -3.059e-06, -1.921e-06, -1.0, 0.4685, 0.4685, -0.749, 0.6626, 2.936e-05, -0.749, -3.059e-06, -1.921e-06, -1.0, -3.654e-06, 0.9988, -0.04993, 4.107e-08, 1.0, 0.0, 0.6966, 0.7174, 1.286e-09, 0.6653, 0.7449, -0.0499, -0.6653, 0.7449, -0.0499, -0.6966, 0.7174, 0.0, 4.107e-08, 1.0, 0.0, -3.654e-06, 0.9988, -0.04993, -0.9943, 0.09167, -0.05441, -0.9996, 0.02718, 0.0, -0.6966, 0.7174, 0.0, -0.6653, 0.7449, -0.0499, -0.7456, -0.6642, -0.05386, -0.7216, -0.6923, -1.736e-05, -0.9996, 0.02718, 0.0, -0.9943, 0.09167, -0.05441, 0.9943, 0.09167, -0.05441, 0.9996, 0.02724, 2.381e-09, 0.7216, -0.6923, -1.745e-05, 0.7456, -0.6642, -0.05387, 0.6653, 0.7449, -0.0499, 0.6966, 0.7174, 1.286e-09, 0.9996, 0.02724, 2.381e-09, 0.9943, 0.09167, -0.05441, -3.333e-05, 0.6626, -0.749, 0.4685, 0.4685, -0.749, -3.027e-06, -1.993e-06, -1.0, -0.4685, 0.4685, -0.749, -3.333e-05, 0.6626, -0.749, -3.027e-06, -1.993e-06, -1.0, -0.6626, -2.734e-05, -0.749, -0.4685, 0.4685, -0.749, -3.027e-06, -1.993e-06, -1.0, -0.4684, -0.4685, -0.749, -0.6626, -2.734e-05, -0.749, -3.027e-06, -1.993e-06, -1.0, 2.281e-05, -0.6626, -0.749, -0.4684, -0.4685, -0.749, -3.027e-06, -1.993e-06, -1.0, 0.4685, -0.4685, -0.749, 2.281e-05, -0.6626, -0.749, -3.027e-06, -1.993e-06, -1.0, 0.6626, 2.88e-05, -0.749, 0.4685, -0.4685, -0.749, -3.027e-06, -1.993e-06, -1.0, 0.4685, 0.4685, -0.749, 0.6626, 2.88e-05, -0.749, -3.027e-06, -1.993e-06, -1.0, 0.0, 0.0, 1.0, 0.0, 0.0, 1.0, 0.0, 0.0, 1.0, 0.0, 0.0, 1.0, 0.0, 1.0, 0.0, 0.0, 1.0, 0.0, 0.0, 1.0, 0.0, 0.0, 1.0, 0.0, -0.04838, 0.01683, -0.9987, 0.04838, 0.01683, -0.9987, 0.04839, -0.01682, -0.9987, -0.04838, -0.01683, -0.9987, 0.9998, 0.00187, -0.01773, 0.9998, 0.00187, -0.01773, 0.9998, 0.00187, -0.01773, 0.9998, 0.001869, -0.01773, -1.0, 0.0, 0.0, -1.0, 0.0, 0.0, -1.0, 0.0, 0.0, -1.0, 0.0, 0.0, -2.243e-06, 0.9988, -0.04993, 1.54e-06, 1.0, 0.0, 0.6966, 0.7174, 1.286e-09, 0.6653, 0.7449, -0.0499, -0.6653, 0.7449, -0.0499, -0.6966, 0.7174, 0.0, 1.54e-06, 1.0, 0.0, -2.243e-06, 0.9988, -0.04993, -0.9943, 0.09166, -0.05441, -0.9996, 0.02718, 0.0, -0.6966, 0.7174, 0.0, -0.6653, 0.7449, -0.0499, -0.7456, -0.6642, -0.05386, -0.7215, -0.6924, -1.737e-05, -0.9996, 0.02718, 0.0, -0.9943, 0.09166, -0.05441, 0.9943, 0.09167, -0.05441, 0.9996, 0.02723, 2.381e-09, 0.7216, -0.6923, -1.745e-05, 0.7457, -0.6642, -0.05387, 0.6653, 0.7449, -0.0499, 0.6966, 0.7174, 1.286e-09, 0.9996, 0.02723, 2.381e-09, 0.9943, 0.09167, -0.05441, -3.228e-05, 0.6626, -0.749, 0.4685, 0.4685, -0.749, -1.815e-06, -9.827e-07, -1.0, -0.4685, 0.4685, -0.749, -3.228e-05, 0.6626, -0.749, -1.815e-06, -9.827e-07, -1.0, -0.6626, -2.808e-05, -0.749, -0.4685, 0.4685, -0.749, -1.815e-06, -9.827e-07, -1.0, -0.4684, -0.4685, -0.749, -0.6626, -2.808e-05, -0.749, -1.815e-06, -9.827e-07, -1.0, 2.383e-05, -0.6626, -0.749, -0.4684, -0.4685, -0.749, -1.815e-06, -9.827e-07, -1.0, 0.4685, -0.4685, -0.749, 2.383e-05, -0.6626, -0.749, -1.815e-06, -9.827e-07, -1.0, 0.6626, 2.882e-05, -0.749, 0.4685, -0.4685, -0.749, -1.815e-06, -9.827e-07, -1.0, 0.4685, 0.4685, -0.749, 0.6626, 2.882e-05, -0.749, -1.815e-06, -9.827e-07, -1.0, -2.243e-06, 0.9988, -0.04993, 1.561e-06, 1.0, 0.0, 0.6966, 0.7174, -7.051e-06, 0.6653, 0.7449, -0.0499, -0.6653, 0.7449, -0.0499, -0.6966, 0.7174, 0.0, 1.561e-06, 1.0, 0.0, -2.243e-06, 0.9988, -0.04993, -0.9943, 0.09166, -0.05441, -0.9996, 0.02718, 0.0, -0.6966, 0.7174, 0.0, -0.6653, 0.7449, -0.0499, -0.7456, -0.6642, -0.05386, -0.7215, -0.6924, -1.737e-05, -0.9996, 0.02718, 0.0, -0.9943, 0.09166, -0.05441, 0.9943, 0.09167, -0.05441, 0.9996, 0.02723, 2.381e-09, 0.7216, -0.6923, -1.745e-05, 0.7457, -0.6642, -0.05387, 0.6653, 0.7449, -0.0499, 0.6966, 0.7174, -7.051e-06, 0.9996, 0.02723, 2.381e-09, 0.9943, 0.09167, -0.05441, -3.251e-05, 0.6626, -0.749, 0.4685, 0.4685, -0.749, -1.443e-06, -1.105e-06, -1.0, -0.4685, 0.4685, -0.749, -3.251e-05, 0.6626, -0.749, -1.443e-06, -1.105e-06, -1.0, -0.6626, -2.676e-05, -0.749, -0.4685, 0.4685, -0.749, -1.443e-06, -1.105e-06, -1.0, -0.4684, -0.4685, -0.749, -0.6626, -2.676e-05, -0.749, -1.443e-06, -1.105e-06, -1.0, 2.409e-05, -0.6626, -0.749, -0.4684, -0.4685, -0.749, -1.443e-06, -1.105e-06, -1.0, 0.4685, -0.4685, -0.749, 2.409e-05, -0.6626, -0.749, -1.443e-06, -1.105e-06, -1.0, 0.6626, 2.966e-05, -0.749, 0.4685, -0.4685, -0.749, -1.443e-06, -1.105e-06, -1.0, 0.4685, 0.4685, -0.749, 0.6626, 2.966e-05, -0.749, -1.443e-06, -1.105e-06, -1.0, -2.243e-06, 0.9988, -0.04993, 1.54e-06, 1.0, 0.0, 0.6966, 0.7174, 1.286e-09, 0.6653, 0.7449, -0.0499, -0.6653, 0.7449, -0.0499, -0.6966, 0.7174, 0.0, 1.54e-06, 1.0, 0.0, -2.243e-06, 0.9988, -0.04993, -0.9943, 0.09166, -0.05441, -0.9996, 0.02718, 0.0, -0.6966, 0.7174, 0.0, -0.6653, 0.7449, -0.0499, -0.7456, -0.6642, -0.05386, -0.7215, -0.6924, -1.737e-05, -0.9996, 0.02718, 0.0, -0.9943, 0.09166, -0.05441, 0.9943, 0.09167, -0.05441, 0.9996, 0.02718, 2.376e-09, 0.7216, -0.6923, -1.745e-05, 0.7457, -0.6642, -0.05387, 0.6653, 0.7449, -0.0499, 0.6966, 0.7174, 1.286e-09, 0.9996, 0.02718, 2.376e-09, 0.9943, 0.09167, -0.05441, -3.23e-05, 0.6626, -0.749, 0.4685, 0.4685, -0.749, -2.072e-06, -2.72e-06, -1.0, -0.4685, 0.4685, -0.749, -3.23e-05, 0.6626, -0.749, -2.072e-06, -2.72e-06, -1.0, -0.6626, -2.622e-05, -0.749, -0.4685, 0.4685, -0.749, -2.072e-06, -2.72e-06, -1.0, -0.4684, -0.4685, -0.749, -0.6626, -2.622e-05, -0.749, -2.072e-06, -2.72e-06, -1.0, 2.41e-05, -0.6626, -0.749, -0.4684, -0.4685, -0.749, -2.072e-06, -2.72e-06, -1.0, 0.4685, -0.4685, -0.749, 2.41e-05, -0.6626, -0.749, -2.072e-06, -2.72e-06, -1.0, 0.6626, 2.916e-05, -0.749, 0.4685, -0.4685, -0.749, -2.072e-06, -2.72e-06, -1.0, 0.4685, 0.4685, -0.749, 0.6626, 2.916e-05, -0.749, -2.072e-06, -2.72e-06, -1.0, -0.4807, 0.023, -0.8766, -0.4064, -0.7431, -0.5316, -0.1972, -0.0009257, -0.9804, -0.1972, -0.0009257, -0.9804, -0.4064, -0.7431, -0.5316, -0.2254, -0.7013, -0.6763, -0.1972, -0.0008748, 0.9804, -0.2254, -0.7012, 0.6764, -0.4808, 0.02289, 0.8766, -0.4808, 0.02289, 0.8766, -0.2254, -0.7012, 0.6764, -0.4064, -0.7431, 0.5316, -0.2242, -0.9746, 1.074e-05, -0.3285, -0.9445, 1.559e-05, -0.2254, -0.7012, 0.6764, -0.2254, -0.7012, 0.6764, -0.3285, -0.9445, 1.559e-05, -0.4064, -0.7431, 0.5316, -0.2242, -0.9746, 1.074e-05, -0.2254, -0.7013, -0.6763, -0.3285, -0.9445, 1.559e-05, -0.3285, -0.9445, 1.559e-05, -0.2254, -0.7013, -0.6763, -0.4064, -0.7431, -0.5316, -0.06332, -0.8758, -0.4786, -0.08205, -0.02372, -0.9963, 0.1126, -0.871, -0.4783, 0.1126, -0.871, -0.4783, -0.08205, -0.02372, -0.9963, 0.1789, -0.01514, -0.9837, -0.0633, -0.8758, 0.4785, 0.1126, -0.871, 0.4783, -0.08175, -0.005328, 0.9966, -0.08175, -0.005328, 0.9966, 0.1126, -0.871, 0.4783, 0.1736, -0.001126, 0.9848, -0.04117, -0.9992, -1.559e-06, 0.0832, -0.9965, 8.009e-07, -0.0633, -0.8758, 0.4785, -0.0633, -0.8758, 0.4785, 0.0832, -0.9965, 8.009e-07, 0.1126, -0.871, 0.4783, -0.04117, -0.9992, -1.559e-06, -0.06332, -0.8758, -0.4786, 0.0832, -0.9965, 8.009e-07, 0.0832, -0.9965, 8.009e-07, -0.06332, -0.8758, -0.4786, 0.1126, -0.871, -0.4783, 0.1789, -0.01514, -0.9837, 0.6577, -0.02264, -0.7529, 0.1126, -0.871, -0.4783, 0.1126, -0.871, -0.4783, 0.6577, -0.02264, -0.7529, 0.4844, -0.7888, -0.3782, 0.1736, -0.001126, 0.9848, 0.1126, -0.871, 0.4783, 0.6577, -0.02272, 0.7529, 0.6577, -0.02272, 0.7529, 0.1126, -0.871, 0.4783, 0.4844, -0.7888, 0.3783, 0.1126, -0.871, 0.4783, 0.0832, -0.9965, 8.009e-07, 0.4844, -0.7888, 0.3783, 0.4844, -0.7888, 0.3783, 0.0832, -0.9965, 8.009e-07, 0.4114, -0.9115, 1.073e-06, 0.1126, -0.871, -0.4783, 0.4844, -0.7888, -0.3782, 0.0832, -0.9965, 8.009e-07, 0.0832, -0.9965, 8.009e-07, 0.4844, -0.7888, -0.3782, 0.4114, -0.9115, 1.073e-06, 0.6577, -0.02264, -0.7529, 0.9995, -0.0325, -2.889e-06, 0.4844, -0.7888, -0.3782, 0.4844, -0.7888, 0.3783, 0.9995, -0.0325, -2.889e-06, 0.6577, -0.02272, 0.7529, 0.4114, -0.9115, 1.073e-06, 0.9995, -0.0325, -2.889e-06, 0.4844, -0.7888, 0.3783, 0.4844, -0.7888, -0.3782, 0.9995, -0.0325, -2.889e-06, 0.4114, -0.9115, 1.073e-06])] * 3)])

# ---- objects
ob_polysurface750_010 = bpy.data.objects.new('polySurface750.010', me_mesh_315)
ob_stoplight7 = bpy.data.objects.new('StopLight7', None)
ob_stoplights = bpy.data.objects.new('StopLights', None)

# ---- transforms, parenting, visibility, modifiers, constraints
ob_polysurface750_010.parent = ob_stoplight7
ob_polysurface750_010.location = (0.0, 0.0, 0.0)
ob_polysurface750_010.color = (0.8, 0.8, 0.8, 1.0)
ob_stoplight7.parent = ob_stoplights
ob_stoplight7.location = (0.0, 2.91e-11, 0.0)
ob_stoplight7.rotation_euler = (-2.118e-22, 1.571, 0.0)
ob_stoplight7.color = (0.8, 0.8, 0.8, 1.0)
ob_stoplights.location = (0.0, 0.0, 0.0)
ob_stoplights.rotation_euler = (1.571, -0.0, 0.0)
ob_stoplights.scale = (0.01, 0.01, 0.01)
ob_stoplights.color = (0.8, 0.8, 0.8, 1.0)

# ---- collection membership
col_collection.objects.link(ob_polysurface750_010)
col_collection.objects.link(ob_stoplight7)
col_collection.objects.link(ob_stoplights)

# ---- scene / render settings (as saved in the file)
scene.frame_start = 1; scene.frame_end = 250; scene.frame_set(1)
scene.render.engine = 'BLENDER_EEVEE_NEXT'
scene.render.fps = 30
bpy.context.view_layer.update()

# ---- added for rendering (the .blend has no active camera and no usable light): camera, sun
cam_auto = bpy.data.cameras.new('AutoCamera')
cam_auto.lens = 50.0
cam_auto.sensor_width = 36.0
cam_auto.clip_end = 1000.0
ob_auto_camera = bpy.data.objects.new('AutoCamera', cam_auto)
scene.collection.objects.link(ob_auto_camera)
ob_auto_camera.location = (11.7567, -11.675, 15.1138)
ob_auto_camera.rotation_euler = (1.09748, -7.21219e-08, 0.694738)
scene.camera = ob_auto_camera
light_auto_sun = bpy.data.lights.new('AutoSun', 'SUN')
light_auto_sun.energy = 3.0
light_auto_sun.angle = 0.0523599
ob_auto_sun = bpy.data.objects.new('AutoSun', light_auto_sun)
scene.collection.objects.link(ob_auto_sun)
ob_auto_sun.rotation_euler = (0.872665, 0.174533, 0.523599)
bpy.context.view_layer.update()
